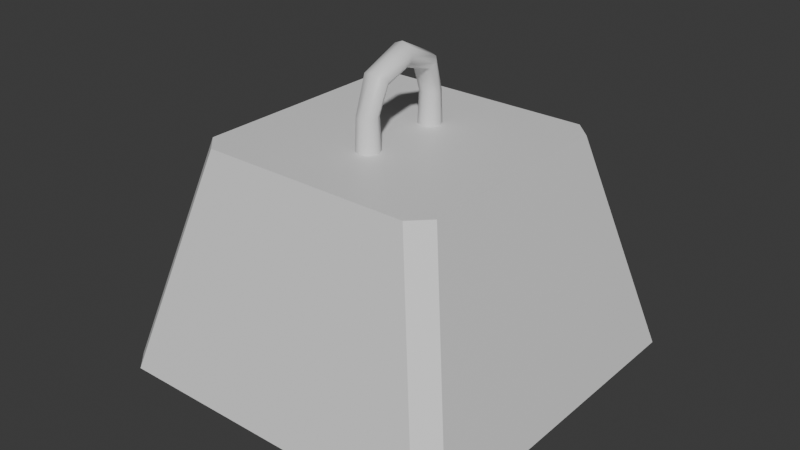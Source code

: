 # Source: Weight.blend  (saved by Blender 4.0.36; exported with 4.5.12 LTS)
import bpy
from mathutils import Matrix  # noqa: F401  (used for matrix-valued properties, if any)

bpy.ops.wm.read_factory_settings(use_empty=True)
scene = bpy.context.scene
scene.name = 'Scene'

# ---- collections
col_collection = bpy.data.collections.new('Collection'); scene.collection.children.link(col_collection)

# ---- materials (node trees are filled in below, after node groups)
mat_material = bpy.data.materials.new('Material')
mat_material.alpha_threshold = 0.0
mat_material.use_transparent_shadow = False
mat_material.roughness = 0.5
mat_material.line_color = (0.0, 0.0, 0.0, 1.0)

# ---- material node trees
mat_material.use_nodes = True; mat_material.node_tree.nodes.clear()
_N = mat_material.node_tree.nodes; _L = mat_material.node_tree.links
n0 = _N.new('ShaderNodeOutputMaterial'); n0.name = 'Material Output'; n0.location = (300, 300)
n1 = _N.new('ShaderNodeBsdfPrincipled'); n1.name = 'Principled BSDF'; n1.location = (10, 300)
n1.inputs[3].default_value = 1.45
_L.new(n1.outputs[0], n0.inputs[0])
n0.is_active_output = True

# ---- world
world_world = bpy.data.worlds.new('World'); scene.world = world_world
world_world.use_nodes = True; world_world.node_tree.nodes.clear()
_N = world_world.node_tree.nodes; _L = world_world.node_tree.links
n0 = _N.new('ShaderNodeOutputWorld'); n0.name = 'World Output'; n0.location = (300, 300)
n1 = _N.new('ShaderNodeBackground'); n1.name = 'Background'; n1.location = (10, 300)
n1.inputs[0].default_value = (0.05088, 0.05088, 0.05088, 1.0)
_L.new(n1.outputs[0], n0.inputs[0])
n0.is_active_output = True
world_world.color = (0.05088, 0.05088, 0.05088)
world_world.use_sun_shadow = False
world_world.sun_shadow_jitter_overblur = 0.0

# ---- meshes
me_cube = bpy.data.meshes.new('Cube')
me_cube.from_pydata([(-0.7196, 0.0, 0.2039), (0.7196, 0.0, 0.2039), (0.49, 0.0, 0.03911), (-0.49, 0.0, 1.07), (0.49, 0.0, 1.07), (-0.49, 0.0, 0.03911), (-6.13e-09, -0.1164, 0.9627), (-6.268e-09, -0.126, 1.195), (0.035, -0.1309, 0.9627), (0.02826, -0.1377, 1.195), (0.0495, -0.1659, 0.9627), (0.03996, -0.1659, 1.195), (0.035, -0.2009, 0.9627), (0.02826, -0.1942, 1.195), (-6.13e-09, -0.2154, 0.9627), (-6.268e-09, -0.2059, 1.195), (-0.035, -0.2009, 0.9627), (-0.02826, -0.1942, 1.195), (-0.0495, -0.1659, 0.9627), (-0.03996, -0.1659, 1.195), (-0.035, -0.1309, 0.9627), (-0.02826, -0.1377, 1.195), (0.009766, 0.0, 1.323), (0.04193, 0.0, 1.336), (0.05526, 0.0, 1.369), (0.04193, 0.0, 1.401), (0.009766, 0.0, 1.414), (-0.0224, 0.0, 1.401), (-0.03573, 0.0, 1.369), (-0.0224, 0.0, 1.336), (-0.03161, -0.1441, 1.332), (0.004264, -0.1515, 1.339), (0.004264, -0.1008, 1.289), (-0.03161, -0.1082, 1.296), (0.04013, -0.1082, 1.296), (0.04013, -0.1441, 1.332), (0.05499, -0.1261, 1.314), (-0.04646, -0.1261, 1.314), (0.4183, -0.49, 1.07), (0.49, -0.4183, 1.07), (0.49, -0.4176, 0.03911), (0.4176, -0.49, 0.03911), (-0.49, -0.4183, 1.07), (-0.4183, -0.49, 1.07), (-0.4176, -0.49, 0.03911), (-0.49, -0.4176, 0.03911), (-0.7196, -0.6476, 0.2039), (-0.6476, -0.7196, 0.2039), (0.7196, -0.6476, 0.2039), (0.6476, -0.7196, 0.2039)], [], [(1, 4, 39, 48), (4, 3, 42, 43, 38, 39), (2, 1, 48, 40), (41, 49, 47, 44), (46, 42, 3, 0), (5, 2, 40, 41, 44, 45), (45, 46, 0, 5), (6, 7, 9, 8), (8, 9, 11, 10), (10, 11, 13, 12), (12, 13, 15, 14), (14, 15, 17, 16), (16, 17, 19, 18), (30, 31, 26, 27), (18, 19, 21, 20), (20, 21, 7, 6), (32, 33, 29, 22), (34, 32, 22, 23), (35, 36, 24, 25), (37, 30, 27, 28), (31, 35, 25, 26), (33, 37, 28, 29), (36, 34, 23, 24), (11, 9, 34, 36), (21, 19, 37, 33), (15, 13, 35, 31), (19, 17, 30, 37), (13, 11, 36, 35), (9, 7, 32, 34), (7, 21, 33, 32), (17, 15, 31, 30), (47, 43, 42, 46), (49, 41, 40, 48), (44, 47, 46, 45), (38, 49, 48, 39), (49, 38, 43, 47)])
me_cube.polygons.foreach_set('use_smooth', [0, 0, 0, 0, 0, 0, 0, 1, 1, 1, 1, 1, 1, 1, 1, 1, 1, 1, 1, 1, 1, 1, 1, 1, 1, 1, 1, 1, 1, 1, 1, 0, 0, 0, 0, 0])
_uv = me_cube.uv_layers.new(name='UVMap')
_uv.uv.foreach_set('vector', [0.4562, 0.625, 0.625, 0.625, 0.625, 0.7317, 0.4562, 0.7375, 0.625, 0.625, 0.875, 0.625, 0.875, 0.7317, 0.8567, 0.75, 0.6433, 0.75, 0.625, 0.7317, 0.375, 0.625, 0.4562, 0.625, 0.4562, 0.7375, 0.375, 0.7315, 0.375, 0.7685, 0.4562, 0.7625, 0.4562, 0.9875, 0.375, 0.9815, 0.4562, 0.0125, 0.625, 0.0183, 0.625, 0.125, 0.4562, 0.125, 0.125, 0.625, 0.375, 0.625, 0.375, 0.7315, 0.3565, 0.75, 0.1435, 0.75, 0.125, 0.7315, 0.375, 0.01846, 0.4562, 0.0125, 0.4562, 0.125, 0.375, 0.125, 1.0, 0.5, 1.0, 1.0, 0.875, 1.0, 0.875, 0.5, 0.875, 0.5, 0.875, 1.0, 0.75, 1.0, 0.75, 0.5, 0.75, 0.5, 0.75, 1.0, 0.625, 1.0, 0.625, 0.5, 0.625, 0.5, 0.625, 1.0, 0.5, 1.0, 0.5, 0.5, 0.5, 0.5, 0.5, 1.0, 0.375, 1.0, 0.375, 0.5, 0.375, 0.5, 0.375, 1.0, 0.25, 1.0, 0.25, 0.5, 0.375, 1.0, 0.5, 1.0, 0.5, 1.0, 0.375, 1.0, 0.25, 0.5, 0.25, 1.0, 0.125, 1.0, 0.125, 0.5, 0.125, 0.5, 0.125, 1.0, 0.0, 1.0, 0.0, 0.5, 0.0, 1.0, 0.125, 1.0, 0.125, 1.0, 0.0, 1.0, 0.875, 1.0, 1.0, 1.0, 1.0, 1.0, 0.875, 1.0, 0.625, 1.0, 0.75, 1.0, 0.75, 1.0, 0.625, 1.0, 0.25, 1.0, 0.375, 1.0, 0.375, 1.0, 0.25, 1.0, 0.5, 1.0, 0.625, 1.0, 0.625, 1.0, 0.5, 1.0, 0.125, 1.0, 0.25, 1.0, 0.25, 1.0, 0.125, 1.0, 0.75, 1.0, 0.875, 1.0, 0.875, 1.0, 0.75, 1.0, 0.75, 1.0, 0.875, 1.0, 0.875, 1.0, 0.75, 1.0, 0.125, 1.0, 0.25, 1.0, 0.25, 1.0, 0.125, 1.0, 0.5, 1.0, 0.625, 1.0, 0.625, 1.0, 0.5, 1.0, 0.25, 1.0, 0.375, 1.0, 0.375, 1.0, 0.25, 1.0, 0.625, 1.0, 0.75, 1.0, 0.75, 1.0, 0.625, 1.0, 0.875, 1.0, 1.0, 1.0, 1.0, 1.0, 0.875, 1.0, 0.0, 1.0, 0.125, 1.0, 0.125, 1.0, 0.0, 1.0, 0.375, 1.0, 0.5, 1.0, 0.5, 1.0, 0.375, 1.0, 0.4595, 0.0, 0.625, 0.0, 0.625, 0.0183, 0.4562, 0.0125, 0.4562, 0.7625, 0.375, 0.7685, 0.375, 0.7315, 0.4562, 0.7375, 0.375, 0.0, 0.4461, 0.0, 0.4562, 0.0125, 0.375, 0.01846, 0.625, 0.7683, 0.4562, 0.7625, 0.4562, 0.7375, 0.625, 0.7317, 0.4562, 0.7625, 0.625, 0.7683, 0.625, 0.9817, 0.4562, 0.9875])
me_cube.materials.append(mat_material)
me_cube.use_mirror_vertex_groups = False
me_cube.update()

# ---- objects
ob_cube = bpy.data.objects.new('Cube', me_cube)

# ---- transforms, parenting, visibility, modifiers, constraints
ob_cube.location = (0.0, 0.0, 0.0)
ob_cube.lock_rotations_4d = False
ob_cube.empty_display_type = 'ARROWS'
ob_cube.lineart.crease_threshold = 0.0
_m = ob_cube.modifiers.new('Mirror', 'MIRROR')
_m.use_axis = (False, True, False)
_m.use_clip = True

# ---- collection membership
col_collection.objects.link(ob_cube)

# ---- scene / render settings (as saved in the file)
scene.frame_start = 1; scene.frame_end = 250; scene.frame_set(1)
scene.render.engine = 'BLENDER_EEVEE_NEXT'
scene.cycles.sampling_pattern = 'TABULATED_SOBOL'
bpy.context.view_layer.update()

# ---- added for rendering (the .blend has no active camera and no usable light): camera, sun
cam_auto = bpy.data.cameras.new('AutoCamera')
cam_auto.lens = 50.0
cam_auto.sensor_width = 36.0
cam_auto.clip_end = 1000.0
ob_auto_camera = bpy.data.objects.new('AutoCamera', cam_auto)
scene.collection.objects.link(ob_auto_camera)
ob_auto_camera.location = (2.27259, -2.72711, 2.54469)
ob_auto_camera.rotation_euler = (1.09748, -7.21219e-08, 0.694738)
scene.camera = ob_auto_camera
light_auto_sun = bpy.data.lights.new('AutoSun', 'SUN')
light_auto_sun.energy = 3.0
light_auto_sun.angle = 0.0523599
ob_auto_sun = bpy.data.objects.new('AutoSun', light_auto_sun)
scene.collection.objects.link(ob_auto_sun)
ob_auto_sun.rotation_euler = (0.872665, 0.174533, 0.523599)
bpy.context.view_layer.update()
